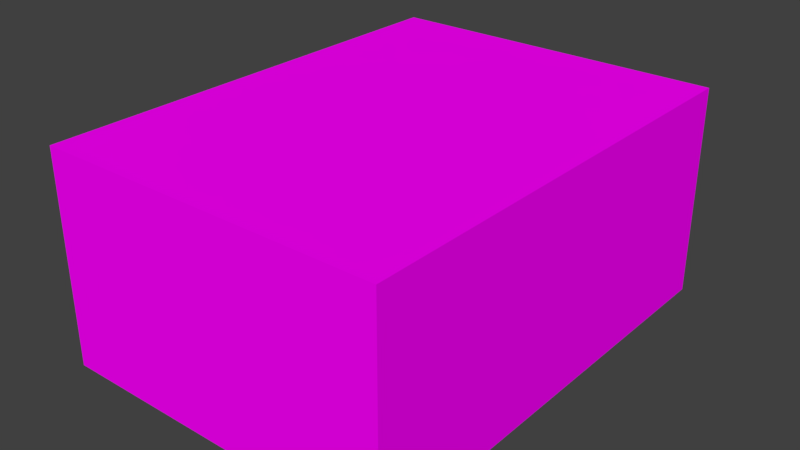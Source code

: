 # Source: box03.blend  (saved by Blender 2.79.0; exported with 4.5.12 LTS)
import bpy
from mathutils import Matrix  # noqa: F401  (used for matrix-valued properties, if any)

bpy.ops.wm.read_factory_settings(use_empty=True)
scene = bpy.context.scene
scene.name = 'Scene'

# ---- collections
col_collection_1 = bpy.data.collections.new('Collection 1'); scene.collection.children.link(col_collection_1)

# ---- images (referenced by path relative to the original .blend; pixels are not part of the script)
import os
ASSET_DIR = os.environ.get("B2B_ASSET_DIR", "")  # directory of the original .blend (textures are referenced by path, not embedded)
HERE = os.path.dirname(os.path.abspath(__file__))  # packed textures are extracted next to this script under _unpacked/

def load_image(name, relpath, width, height, colorspace="sRGB"):
    """Load a texture the original file referenced (path relative to the .blend, or extracted next to this script)."""
    p = next((c for c in (os.path.join(HERE, relpath), os.path.join(ASSET_DIR, relpath)) if relpath and os.path.exists(c)), "")
    if p:
        img = bpy.data.images.load(p, check_existing=True)
        img.name = name
    else:  # same state as the original file: an image datablock whose file is absent (Cycles renders it pink)
        img = bpy.data.images.new(name, width, height)
        img.source = "FILE"
        img.filepath = "//" + (relpath or name)
    img.colorspace_settings.name = colorspace
    return img
img_texturecolors_png = load_image('textureColors.png', 'textureColors.png', 1024, 1024, 'sRGB')

# ---- materials (node trees are filled in below, after node groups)
mat_material_002 = bpy.data.materials.new('Material.002')
mat_material_002.alpha_threshold = 0.0
mat_material_002.roughness = 0.5

# ---- material node trees
mat_material_002.use_nodes = True; mat_material_002.node_tree.nodes.clear()
_N = mat_material_002.node_tree.nodes; _L = mat_material_002.node_tree.links
n0 = _N.new('ShaderNodeOutputMaterial'); n0.name = 'Material Output'; n0.location = (300, 300)
n1 = _N.new('ShaderNodeBsdfDiffuse'); n1.name = 'Diffuse BSDF'; n1.location = (10, 300)
n2 = _N.new('ShaderNodeTexImage'); n2.name = 'Image Texture'; n2.location = (-180, 300)
n2.width = 140
n2.image = img_texturecolors_png
_L.new(n1.outputs[0], n0.inputs[0])
_L.new(n2.outputs[0], n1.inputs[0])
n0.is_active_output = True

# ---- world
world_world = bpy.data.worlds.new('World'); scene.world = world_world
world_world.color = (0.05088, 0.05088, 0.05088)
world_world.use_sun_shadow = False
world_world.sun_shadow_jitter_overblur = 0.0
world_world.cycles.sampling_method = 'MANUAL'

# ---- meshes
me_cube_002 = bpy.data.meshes.new('Cube.002')
me_cube_002.from_pydata([(-1.0, -1.0, 5.96e-07), (-1.0, -1.0, 1.43), (-0.4832, 1.0, 0.7468), (-0.4832, 1.0, 1.143), (1.0, -1.0, 5.96e-07), (1.0, -1.0, 1.43), (0.4832, 1.0, 0.7468), (0.4832, 1.0, 1.143), (-1.0, -1.0, 1.832), (-1.0, 1.0, 1.832), (1.0, 1.0, 1.832), (1.0, -1.0, 1.832), (-1.0, 1.0, 1.43), (-1.0, 1.0, 5.96e-07), (1.0, 1.0, 5.96e-07), (1.0, 1.0, 1.43)], [], [(0, 1, 12, 13), (2, 3, 7, 6), (14, 15, 5, 4), (4, 5, 1, 0), (13, 14, 4, 0), (15, 12, 9, 10), (10, 9, 8, 11), (5, 15, 10, 11), (12, 1, 8, 9), (1, 5, 11, 8), (3, 2, 13, 12), (2, 6, 14, 13), (7, 3, 12, 15), (6, 7, 15, 14)])
_uv = me_cube_002.uv_layers.new(name='UVMap')
_uv.uv.foreach_set('vector', [0.3779, 0.2636, 0.4134, 0.2636, 0.4134, 0.299, 0.3779, 0.299, 0.2562, 0.261, 0.266, 0.261, 0.266, 0.2781, 0.2562, 0.2781, 0.3779, 0.2636, 0.4134, 0.2636, 0.4134, 0.299, 0.3779, 0.299, 0.3779, 0.2636, 0.4134, 0.2636, 0.4134, 0.299, 0.3779, 0.299, 0.3779, 0.2636, 0.4134, 0.2636, 0.4134, 0.299, 0.3779, 0.299, 0.2993, 0.7151, 0.3348, 0.7151, 0.3348, 0.7506, 0.2993, 0.7506, 0.2993, 0.7151, 0.3348, 0.7151, 0.3348, 0.7506, 0.2993, 0.7506, 0.2993, 0.7151, 0.3348, 0.7151, 0.3348, 0.7506, 0.2993, 0.7506, 0.2993, 0.7151, 0.3348, 0.7151, 0.3348, 0.7506, 0.2993, 0.7506, 0.2993, 0.7151, 0.3348, 0.7151, 0.3348, 0.7506, 0.2993, 0.7506, 0.4006, 0.2727, 0.3908, 0.2727, 0.3779, 0.2636, 0.4134, 0.2636, 0.3908, 0.2727, 0.3908, 0.2899, 0.3779, 0.299, 0.3779, 0.2636, 0.4006, 0.2899, 0.4006, 0.2727, 0.4134, 0.2636, 0.4134, 0.299, 0.3908, 0.2899, 0.4006, 0.2899, 0.4134, 0.299, 0.3779, 0.299])
me_cube_002.materials.append(mat_material_002)
me_cube_002.use_remesh_preserve_volume = False
me_cube_002.use_remesh_preserve_attributes = False
me_cube_002.use_mirror_vertex_groups = False
me_cube_002.update()

# ---- objects
ob_cube = bpy.data.objects.new('Cube', me_cube_002)

# ---- transforms, parenting, visibility, modifiers, constraints
ob_cube.location = (0.0, 0.0, 0.0)
ob_cube.scale = (0.2309, 0.3079, 0.154)
ob_cube.lineart.crease_threshold = 0.0

# ---- collection membership
col_collection_1.objects.link(ob_cube)

# ---- scene / render settings (as saved in the file)
scene.frame_start = 1; scene.frame_end = 250; scene.frame_set(2)
scene.render.engine = 'CYCLES'
scene.render.resolution_percentage = 50
scene.render.dither_intensity = 0.0
scene.cycles.use_denoising = False
scene.cycles.samples = 128
scene.cycles.sampling_pattern = 'TABULATED_SOBOL'
scene.cycles.use_adaptive_sampling = False
scene.cycles.use_light_tree = False
scene.cycles.blur_glossy = 0.0
scene.cycles.sample_clamp_indirect = 0.0
scene.view_settings.view_transform = 'Standard'
bpy.context.view_layer.update()

# ---- added for rendering (the .blend has no active camera and no usable light): camera, sun
cam_auto = bpy.data.cameras.new('AutoCamera')
cam_auto.lens = 50.0
cam_auto.sensor_width = 36.0
cam_auto.clip_end = 1000.0
ob_auto_camera = bpy.data.objects.new('AutoCamera', cam_auto)
scene.collection.objects.link(ob_auto_camera)
ob_auto_camera.location = (0.75852, -0.910224, 0.74782)
ob_auto_camera.rotation_euler = (1.09748, -7.21219e-08, 0.694738)
scene.camera = ob_auto_camera
light_auto_sun = bpy.data.lights.new('AutoSun', 'SUN')
light_auto_sun.energy = 3.0
light_auto_sun.angle = 0.0523599
ob_auto_sun = bpy.data.objects.new('AutoSun', light_auto_sun)
scene.collection.objects.link(ob_auto_sun)
ob_auto_sun.rotation_euler = (0.872665, 0.174533, 0.523599)
bpy.context.view_layer.update()
